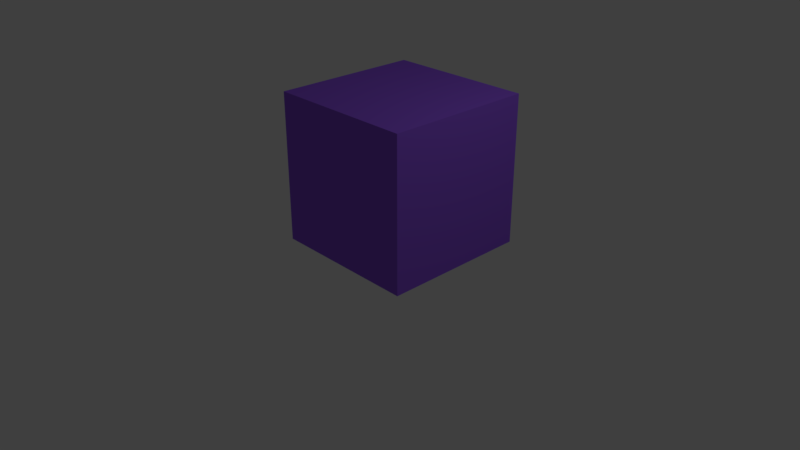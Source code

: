 # Source: TEst1_mhaa.blend  (saved by Blender 2.79.0; exported with 4.5.12 LTS)
import bpy
from mathutils import Matrix  # noqa: F401  (used for matrix-valued properties, if any)

bpy.ops.wm.read_factory_settings(use_empty=True)
scene = bpy.context.scene
scene.name = 'Scene'

# ---- collections
col_collection_1 = bpy.data.collections.new('Collection 1'); scene.collection.children.link(col_collection_1)

# ---- materials (node trees are filled in below, after node groups)
mat_material = bpy.data.materials.new('Material')
mat_material.alpha_threshold = 0.0
mat_material.diffuse_color = (0.2901, 0.106, 0.8, 1.0)
mat_material.roughness = 0.5
mat_material.line_color = (0.0, 0.0, 0.0, 1.0)

# ---- material node trees

# ---- world
world_world_005 = bpy.data.worlds.new('World.005'); scene.world = world_world_005
world_world_005.use_sun_shadow = False
world_world_005.sun_shadow_jitter_overblur = 0.0
world_world_005.cycles.sampling_method = 'MANUAL'

# ---- cameras
cam_camera = bpy.data.cameras.new('Camera')
cam_camera.clip_end = 100.0
cam_camera.lens = 35.0
cam_camera.sensor_width = 32.0
cam_camera.sensor_height = 18.0
cam_camera.ortho_scale = 7.314
cam_camera.dof.focus_distance = 0.0

# ---- lights
light_lamp = bpy.data.lights.new('Lamp', 'POINT')
light_lamp.transmission_factor = 0.0
light_lamp.cutoff_distance = 30.0
light_lamp.energy = 100.0
light_lamp.shadow_buffer_clip_start = 1.001
light_lamp.shadow_soft_size = 0.1
light_lamp.shadow_maximum_resolution = 0.006
light_lamp.use_absolute_resolution = True

# ---- meshes
me_cube = bpy.data.meshes.new('Cube')
me_cube.from_pydata([(1.0, 1.0, -1.0), (1.0, -1.0, -1.0), (-1.0, -1.0, -1.0), (-1.0, 1.0, -1.0), (1.0, 1.0, 1.0), (1.0, -1.0, 1.0), (-1.0, -1.0, 1.0), (-1.0, 1.0, 1.0)], [], [(0, 1, 2, 3), (4, 7, 6, 5), (0, 4, 5, 1), (1, 5, 6, 2), (2, 6, 7, 3), (4, 0, 3, 7)])
me_cube.materials.append(mat_material)
me_cube.use_remesh_preserve_volume = False
me_cube.use_remesh_preserve_attributes = False
me_cube.use_mirror_vertex_groups = False
me_cube.update()

# ---- objects
ob_cube = bpy.data.objects.new('Cube', me_cube)
ob_lamp = bpy.data.objects.new('Lamp', light_lamp)
ob_camera = bpy.data.objects.new('Camera', cam_camera)

# ---- transforms, parenting, visibility, modifiers, constraints
ob_cube.location = (0.1226, 0.4433, 1.086)
ob_cube.lock_rotations_4d = False
ob_cube.empty_display_type = 'ARROWS'
ob_cube.lineart.crease_threshold = 0.0
ob_lamp.location = (4.076, 1.005, 5.904)
ob_lamp.rotation_euler = (0.6503, 0.05522, 1.866)
ob_lamp.lock_rotations_4d = False
ob_lamp.empty_display_type = 'ARROWS'
ob_lamp.color = (0.0, 0.0, 0.0, 0.0)
ob_lamp.lineart.crease_threshold = 0.0
ob_camera.location = (7.481, -6.508, 5.344)
ob_camera.rotation_euler = (1.109, 0.0, 0.8149)
ob_camera.lock_rotations_4d = False
ob_camera.empty_display_type = 'ARROWS'
ob_camera.color = (0.0, 0.0, 0.0, 0.0)
ob_camera.display_type = 'WIRE'
ob_camera.lineart.crease_threshold = 0.0

# ---- collection membership
col_collection_1.objects.link(ob_cube)
col_collection_1.objects.link(ob_lamp)
col_collection_1.objects.link(ob_camera)

# ---- scene / render settings (as saved in the file)
scene.camera = ob_camera
scene.frame_start = 1; scene.frame_end = 250; scene.frame_set(1)
scene.render.engine = 'CYCLES'
scene.render.resolution_percentage = 50
scene.render.dither_intensity = 0.0
scene.cycles.use_denoising = False
scene.cycles.samples = 128
scene.cycles.sampling_pattern = 'TABULATED_SOBOL'
scene.cycles.use_adaptive_sampling = False
scene.cycles.use_light_tree = False
scene.cycles.blur_glossy = 0.0
scene.cycles.sample_clamp_indirect = 0.0
scene.view_settings.view_transform = 'Standard'
bpy.context.view_layer.update()
